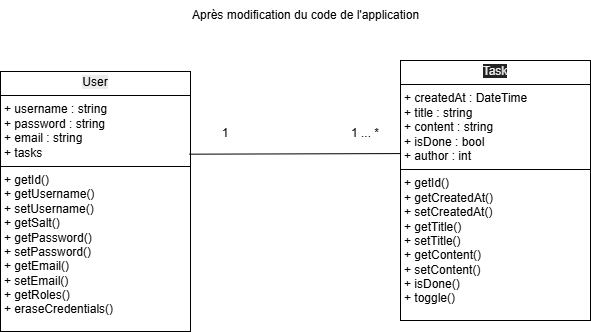

The diagram above was exported from draw.io. Its source (the exported page's mxGraphModel, read from the mxfile embedded in the PNG):
<mxGraphModel dx="788" dy="116" grid="0" gridSize="10" guides="1" tooltips="1" connect="1" arrows="1" fold="1" page="0" pageScale="1" pageWidth="827" pageHeight="1169" math="0" shadow="0">
  <root>
    <mxCell id="0" />
    <mxCell id="1" parent="0" />
    <mxCell id="AQ_Pyi8uwSIDfcldUTLD-1" value="Après modification du code de l'application" style="text;html=1;align=center;verticalAlign=middle;resizable=0;points=[];autosize=1;strokeColor=none;fillColor=none;" parent="1" vertex="1">
      <mxGeometry x="240" y="430" width="250" height="30" as="geometry" />
    </mxCell>
    <mxCell id="AQ_Pyi8uwSIDfcldUTLD-2" value="&lt;p style=&quot;margin:0px;margin-top:4px;text-align:center;&quot;&gt;&lt;span style=&quot;color: rgb(0, 0, 0); text-wrap-mode: nowrap; background-color: rgb(236, 236, 236);&quot;&gt;User&lt;/span&gt;&lt;/p&gt;&lt;hr size=&quot;1&quot; style=&quot;border-style:solid;&quot;&gt;&lt;p style=&quot;margin:0px;margin-left:4px;&quot;&gt;+ username : string&lt;/p&gt;&lt;p style=&quot;margin:0px;margin-left:4px;&quot;&gt;+ password : string&lt;/p&gt;&lt;p style=&quot;margin:0px;margin-left:4px;&quot;&gt;+ email : string&lt;/p&gt;&lt;p style=&quot;margin:0px;margin-left:4px;&quot;&gt;+ tasks&lt;/p&gt;&lt;hr size=&quot;1&quot; style=&quot;border-style:solid;&quot;&gt;&lt;p style=&quot;margin:0px;margin-left:4px;&quot;&gt;+ getId()&lt;br&gt;+ getUsername()&lt;/p&gt;&lt;p style=&quot;margin:0px;margin-left:4px;&quot;&gt;+ setUsername()&lt;/p&gt;&lt;p style=&quot;margin:0px;margin-left:4px;&quot;&gt;+ getSalt()&lt;/p&gt;&lt;p style=&quot;margin:0px;margin-left:4px;&quot;&gt;+ getPassword()&lt;/p&gt;&lt;p style=&quot;margin:0px;margin-left:4px;&quot;&gt;+ setPassword()&lt;/p&gt;&lt;p style=&quot;margin:0px;margin-left:4px;&quot;&gt;+ getEmail()&lt;/p&gt;&lt;p style=&quot;margin:0px;margin-left:4px;&quot;&gt;+ setEmail()&lt;/p&gt;&lt;p style=&quot;margin:0px;margin-left:4px;&quot;&gt;+ getRoles()&lt;/p&gt;&lt;p style=&quot;margin:0px;margin-left:4px;&quot;&gt;+ eraseCredentials()&lt;/p&gt;" style="verticalAlign=top;align=left;overflow=fill;html=1;whiteSpace=wrap;" parent="1" vertex="1">
      <mxGeometry x="60" y="501" width="190" height="260" as="geometry" />
    </mxCell>
    <mxCell id="AQ_Pyi8uwSIDfcldUTLD-3" value="&lt;p style=&quot;margin:0px;margin-top:4px;text-align:center;&quot;&gt;&lt;font color=&quot;#ededed&quot;&gt;&lt;span style=&quot;text-wrap-mode: nowrap; background-color: rgb(34, 34, 34);&quot;&gt;Task&lt;/span&gt;&lt;/font&gt;&lt;/p&gt;&lt;hr size=&quot;1&quot; style=&quot;border-style:solid;&quot;&gt;&lt;p style=&quot;margin:0px;margin-left:4px;&quot;&gt;+ createdAt : DateTime&lt;/p&gt;&lt;p style=&quot;margin:0px;margin-left:4px;&quot;&gt;+ title : string&lt;/p&gt;&lt;p style=&quot;margin:0px;margin-left:4px;&quot;&gt;+ content : string&lt;/p&gt;&lt;p style=&quot;margin:0px;margin-left:4px;&quot;&gt;+ isDone : bool&lt;/p&gt;&lt;p style=&quot;margin:0px;margin-left:4px;&quot;&gt;+ author : int&lt;/p&gt;&lt;hr size=&quot;1&quot; style=&quot;border-style:solid;&quot;&gt;&lt;p style=&quot;margin:0px;margin-left:4px;&quot;&gt;+ getId()&lt;br&gt;+ getCreatedAt()&lt;/p&gt;&lt;p style=&quot;margin:0px;margin-left:4px;&quot;&gt;+ setCreatedAt()&lt;/p&gt;&lt;p style=&quot;margin:0px;margin-left:4px;&quot;&gt;+ getTitle()&lt;/p&gt;&lt;p style=&quot;margin:0px;margin-left:4px;&quot;&gt;+ setTitle()&lt;/p&gt;&lt;p style=&quot;margin:0px;margin-left:4px;&quot;&gt;+ getContent()&lt;/p&gt;&lt;p style=&quot;margin:0px;margin-left:4px;&quot;&gt;+ setContent()&lt;/p&gt;&lt;p style=&quot;margin:0px;margin-left:4px;&quot;&gt;+ isDone()&lt;/p&gt;&lt;p style=&quot;margin:0px;margin-left:4px;&quot;&gt;+ toggle()&lt;/p&gt;" style="verticalAlign=top;align=left;overflow=fill;html=1;whiteSpace=wrap;" parent="1" vertex="1">
      <mxGeometry x="460" y="490" width="190" height="260" as="geometry" />
    </mxCell>
    <mxCell id="YLI70ncJNDYgqlce48qV-1" value="" style="endArrow=none;html=1;rounded=0;exitX=0.993;exitY=0.318;exitDx=0;exitDy=0;exitPerimeter=0;entryX=0;entryY=0.358;entryDx=0;entryDy=0;entryPerimeter=0;" edge="1" parent="1" source="AQ_Pyi8uwSIDfcldUTLD-2" target="AQ_Pyi8uwSIDfcldUTLD-3">
      <mxGeometry width="50" height="50" relative="1" as="geometry">
        <mxPoint x="330" y="690" as="sourcePoint" />
        <mxPoint x="380" y="640" as="targetPoint" />
      </mxGeometry>
    </mxCell>
    <mxCell id="YLI70ncJNDYgqlce48qV-2" value="1 ... *" style="text;html=1;align=center;verticalAlign=middle;whiteSpace=wrap;rounded=0;" vertex="1" parent="1">
      <mxGeometry x="395" y="548" width="60" height="30" as="geometry" />
    </mxCell>
    <mxCell id="YLI70ncJNDYgqlce48qV-3" value="1" style="text;html=1;align=center;verticalAlign=middle;whiteSpace=wrap;rounded=0;" vertex="1" parent="1">
      <mxGeometry x="255" y="548" width="60" height="30" as="geometry" />
    </mxCell>
  </root>
</mxGraphModel>